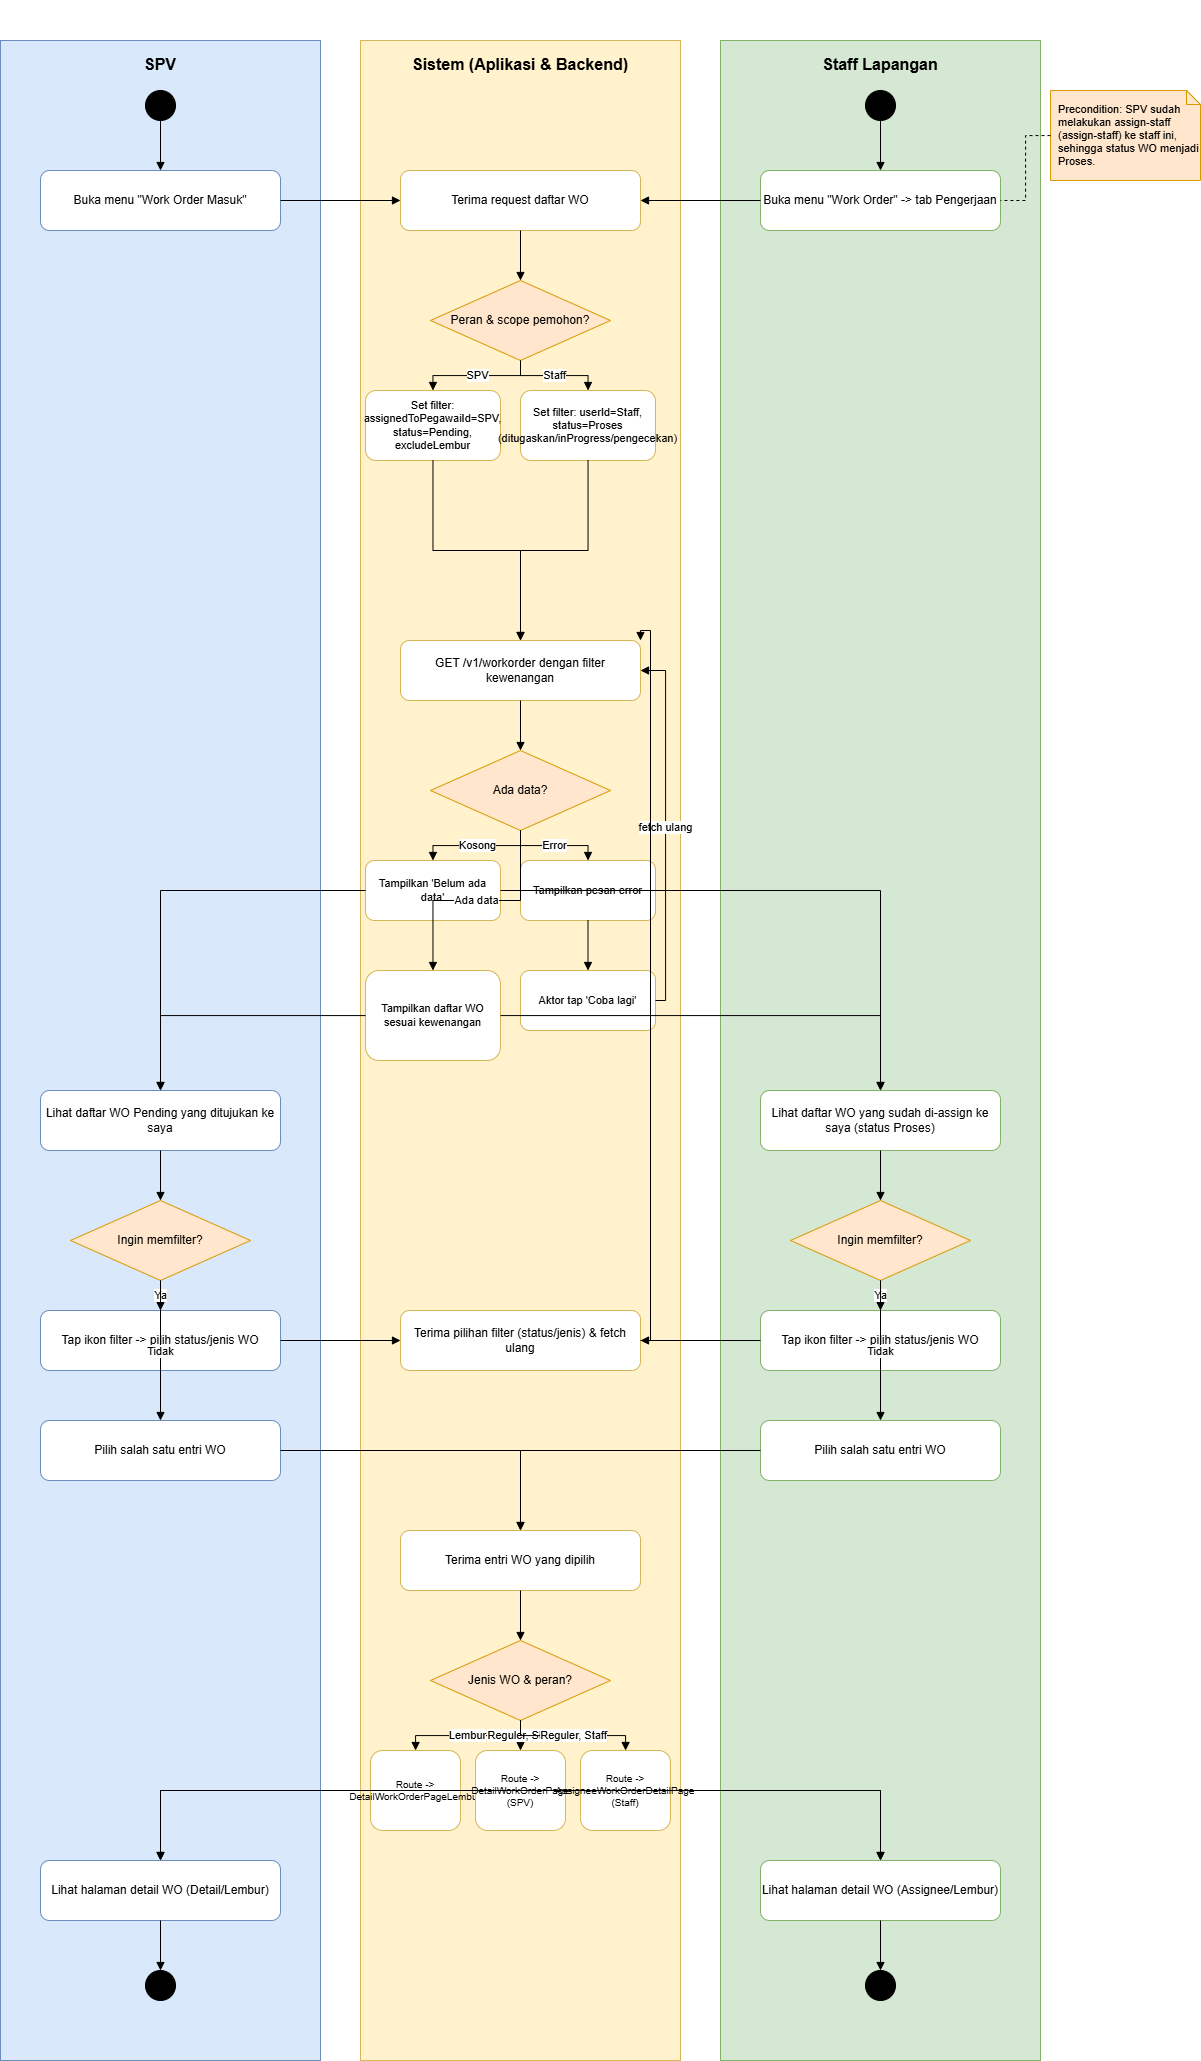

The diagram above was exported from draw.io. Its source (the exported page's mxGraphModel, read from the mxfile embedded in the PNG):
<mxGraphModel dx="1018" dy="718" grid="1" gridSize="10" guides="1" tooltips="1" connect="1" arrows="1" fold="1" page="1" pageScale="1" pageWidth="1240" pageHeight="2100" math="0" shadow="0">
  <root>
    <mxCell id="0" />
    <mxCell id="1" parent="0" />
    <mxCell id="title" style="text;html=1;fontSize=18;fontStyle=1;align=left;verticalAlign=middle;" parent="1" vablue="Activity Diagram - PBI12: Read Workorder (POV SPV &amp; Staff Lapangan)" vertex="1">
      <mxGeometry x="40" width="900" height="30" as="geometry" />
    </mxCell>
    <mxCell id="laneSpv" value="SPV" style="rounded=0;whiteSpace=wrap;html=1;fillColor=#dae8fc;strokeColor=#6c8ebf;verticalAlign=top;align=center;fontSize=16;fontStyle=1;spacingTop=8;" parent="1" vertex="1">
      <mxGeometry x="40" y="40" width="320" height="2020" as="geometry" />
    </mxCell>
    <mxCell id="laneSys" value="Sistem (Aplikasi &amp; Backend)" style="rounded=0;whiteSpace=wrap;html=1;fillColor=#fff2cc;strokeColor=#d6b656;verticalAlign=top;align=center;fontSize=16;fontStyle=1;spacingTop=8;" parent="1" vertex="1">
      <mxGeometry x="400" y="40" width="320" height="2020" as="geometry" />
    </mxCell>
    <mxCell id="laneStf" value="Staff Lapangan" style="rounded=0;whiteSpace=wrap;html=1;fillColor=#d5e8d4;strokeColor=#82b366;verticalAlign=top;align=center;fontSize=16;fontStyle=1;spacingTop=8;" parent="1" vertex="1">
      <mxGeometry x="760" y="40" width="320" height="2020" as="geometry" />
    </mxCell>
    <mxCell id="note1" value="Precondition: SPV sudah melakukan assign-staff (assign-staff) ke staff ini, sehingga status WO menjadi Proses." style="shape=note;whiteSpace=wrap;html=1;fillColor=#ffe6cc;strokeColor=#d79b00;size=14;align=left;spacingLeft=6;fontSize=11;" parent="1" vertex="1">
      <mxGeometry x="1090" y="90" width="150" height="90" as="geometry" />
    </mxCell>
    <mxCell id="spvStart" value="" style="ellipse;whiteSpace=wrap;html=1;fillColor=#000000;strokeColor=#000000;" parent="1" vertex="1">
      <mxGeometry x="185" y="90" width="30" height="30" as="geometry" />
    </mxCell>
    <mxCell id="spv1" value="Buka menu &quot;Work Order Masuk&quot;" style="rounded=1;whiteSpace=wrap;html=1;fillColor=#ffffff;strokeColor=#6c8ebf;fontSize=12;" parent="1" vertex="1">
      <mxGeometry x="80" y="170" width="240" height="60" as="geometry" />
    </mxCell>
    <mxCell id="spv2" value="Lihat daftar WO Pending yang ditujukan ke saya" style="rounded=1;whiteSpace=wrap;html=1;fillColor=#ffffff;strokeColor=#6c8ebf;fontSize=12;" parent="1" vertex="1">
      <mxGeometry x="80" y="1090" width="240" height="60" as="geometry" />
    </mxCell>
    <mxCell id="spvFilterDec" value="Ingin memfilter?" style="rhombus;whiteSpace=wrap;html=1;fillColor=#ffe6cc;strokeColor=#d79b00;fontSize=12;" parent="1" vertex="1">
      <mxGeometry x="110" y="1200" width="180" height="80" as="geometry" />
    </mxCell>
    <mxCell id="spv3" value="Tap ikon filter -&gt; pilih status/jenis WO" style="rounded=1;whiteSpace=wrap;html=1;fillColor=#ffffff;strokeColor=#6c8ebf;fontSize=12;" parent="1" vertex="1">
      <mxGeometry x="80" y="1310" width="240" height="60" as="geometry" />
    </mxCell>
    <mxCell id="spvSelect" value="Pilih salah satu entri WO" style="rounded=1;whiteSpace=wrap;html=1;fillColor=#ffffff;strokeColor=#6c8ebf;fontSize=12;" parent="1" vertex="1">
      <mxGeometry x="80" y="1420" width="240" height="60" as="geometry" />
    </mxCell>
    <mxCell id="spv4" value="Lihat halaman detail WO (Detail/Lembur)" style="rounded=1;whiteSpace=wrap;html=1;fillColor=#ffffff;strokeColor=#6c8ebf;fontSize=12;" parent="1" vertex="1">
      <mxGeometry x="80" y="1860" width="240" height="60" as="geometry" />
    </mxCell>
    <mxCell id="spvEnd" value="" style="ellipse;shape=doubleEllipse;whiteSpace=wrap;html=1;fillColor=#000000;strokeColor=#000000;" parent="1" vertex="1">
      <mxGeometry x="185" y="1970" width="30" height="30" as="geometry" />
    </mxCell>
    <mxCell id="stfStart" value="" style="ellipse;whiteSpace=wrap;html=1;fillColor=#000000;strokeColor=#000000;" parent="1" vertex="1">
      <mxGeometry x="905" y="90" width="30" height="30" as="geometry" />
    </mxCell>
    <mxCell id="stf1" value="Buka menu &quot;Work Order&quot; -&gt; tab Pengerjaan" style="rounded=1;whiteSpace=wrap;html=1;fillColor=#ffffff;strokeColor=#82b366;fontSize=12;" parent="1" vertex="1">
      <mxGeometry x="800" y="170" width="240" height="60" as="geometry" />
    </mxCell>
    <mxCell id="stf2" value="Lihat daftar WO yang sudah di-assign ke saya (status Proses)" style="rounded=1;whiteSpace=wrap;html=1;fillColor=#ffffff;strokeColor=#82b366;fontSize=12;" parent="1" vertex="1">
      <mxGeometry x="800" y="1090" width="240" height="60" as="geometry" />
    </mxCell>
    <mxCell id="stfFilterDec" value="Ingin memfilter?" style="rhombus;whiteSpace=wrap;html=1;fillColor=#ffe6cc;strokeColor=#d79b00;fontSize=12;" parent="1" vertex="1">
      <mxGeometry x="830" y="1200" width="180" height="80" as="geometry" />
    </mxCell>
    <mxCell id="stf3" value="Tap ikon filter -&gt; pilih status/jenis WO" style="rounded=1;whiteSpace=wrap;html=1;fillColor=#ffffff;strokeColor=#82b366;fontSize=12;" parent="1" vertex="1">
      <mxGeometry x="800" y="1310" width="240" height="60" as="geometry" />
    </mxCell>
    <mxCell id="stfSelect" value="Pilih salah satu entri WO" style="rounded=1;whiteSpace=wrap;html=1;fillColor=#ffffff;strokeColor=#82b366;fontSize=12;" parent="1" vertex="1">
      <mxGeometry x="800" y="1420" width="240" height="60" as="geometry" />
    </mxCell>
    <mxCell id="stf4" value="Lihat halaman detail WO (Assignee/Lembur)" style="rounded=1;whiteSpace=wrap;html=1;fillColor=#ffffff;strokeColor=#82b366;fontSize=12;" parent="1" vertex="1">
      <mxGeometry x="800" y="1860" width="240" height="60" as="geometry" />
    </mxCell>
    <mxCell id="stfEnd" value="" style="ellipse;shape=doubleEllipse;whiteSpace=wrap;html=1;fillColor=#000000;strokeColor=#000000;" parent="1" vertex="1">
      <mxGeometry x="905" y="1970" width="30" height="30" as="geometry" />
    </mxCell>
    <mxCell id="sys1" value="Terima request daftar WO" style="rounded=1;whiteSpace=wrap;html=1;fillColor=#ffffff;strokeColor=#d6b656;fontSize=12;" parent="1" vertex="1">
      <mxGeometry x="440" y="170" width="240" height="60" as="geometry" />
    </mxCell>
    <mxCell id="sysDec1" value="Peran &amp; scope pemohon?" style="rhombus;whiteSpace=wrap;html=1;fillColor=#ffe6cc;strokeColor=#d79b00;fontSize=12;" parent="1" vertex="1">
      <mxGeometry x="470" y="280" width="180" height="80" as="geometry" />
    </mxCell>
    <mxCell id="sys2a" value="Set filter: assignedToPegawaiId=SPV, status=Pending, excludeLembur" style="rounded=1;whiteSpace=wrap;html=1;fillColor=#ffffff;strokeColor=#d6b656;fontSize=11;" parent="1" vertex="1">
      <mxGeometry x="405" y="390" width="135" height="70" as="geometry" />
    </mxCell>
    <mxCell id="sys2b" value="Set filter: userId=Staff, status=Proses (ditugaskan/inProgress/pengecekan)" style="rounded=1;whiteSpace=wrap;html=1;fillColor=#ffffff;strokeColor=#d6b656;fontSize=11;" parent="1" vertex="1">
      <mxGeometry x="560" y="390" width="135" height="70" as="geometry" />
    </mxCell>
    <mxCell id="sys3" value="GET /v1/workorder dengan filter kewenangan" style="rounded=1;whiteSpace=wrap;html=1;fillColor=#ffffff;strokeColor=#d6b656;fontSize=12;" parent="1" vertex="1">
      <mxGeometry x="440" y="640" width="240" height="60" as="geometry" />
    </mxCell>
    <mxCell id="sysDec2" value="Ada data?" style="rhombus;whiteSpace=wrap;html=1;fillColor=#ffe6cc;strokeColor=#d79b00;fontSize=12;" parent="1" vertex="1">
      <mxGeometry x="470" y="750" width="180" height="80" as="geometry" />
    </mxCell>
    <mxCell id="sysEmpty" value="Tampilkan 'Belum ada data'" style="rounded=1;whiteSpace=wrap;html=1;fillColor=#ffffff;strokeColor=#d6b656;fontSize=11;" parent="1" vertex="1">
      <mxGeometry x="405" y="860" width="135" height="60" as="geometry" />
    </mxCell>
    <mxCell id="sysError" value="Tampilkan pesan error" style="rounded=1;whiteSpace=wrap;html=1;fillColor=#ffffff;strokeColor=#d6b656;fontSize=11;" parent="1" vertex="1">
      <mxGeometry x="560" y="860" width="135" height="60" as="geometry" />
    </mxCell>
    <mxCell id="sysRetry" value="Aktor tap 'Coba lagi'" style="rounded=1;whiteSpace=wrap;html=1;fillColor=#ffffff;strokeColor=#d6b656;fontSize=11;" parent="1" vertex="1">
      <mxGeometry x="560" y="970" width="135" height="60" as="geometry" />
    </mxCell>
    <mxCell id="sys4" value="Tampilkan daftar WO sesuai kewenangan" style="rounded=1;whiteSpace=wrap;html=1;fillColor=#ffffff;strokeColor=#d6b656;fontSize=11;" parent="1" vertex="1">
      <mxGeometry x="405" y="970" width="135" height="90" as="geometry" />
    </mxCell>
    <mxCell id="sysFilter" value="Terima pilihan filter (status/jenis) &amp; fetch ulang" style="rounded=1;whiteSpace=wrap;html=1;fillColor=#ffffff;strokeColor=#d6b656;fontSize=12;" parent="1" vertex="1">
      <mxGeometry x="440" y="1310" width="240" height="60" as="geometry" />
    </mxCell>
    <mxCell id="sysSelect" value="Terima entri WO yang dipilih" style="rounded=1;whiteSpace=wrap;html=1;fillColor=#ffffff;strokeColor=#d6b656;fontSize=12;" parent="1" vertex="1">
      <mxGeometry x="440" y="1530" width="240" height="60" as="geometry" />
    </mxCell>
    <mxCell id="sysDec3" value="Jenis WO &amp; peran?" style="rhombus;whiteSpace=wrap;html=1;fillColor=#ffe6cc;strokeColor=#d79b00;fontSize=12;" parent="1" vertex="1">
      <mxGeometry x="470" y="1640" width="180" height="80" as="geometry" />
    </mxCell>
    <mxCell id="sysRouteLembur" value="Route -&gt; DetailWorkOrderPageLembur" style="rounded=1;whiteSpace=wrap;html=1;fillColor=#ffffff;strokeColor=#d6b656;fontSize=10;" parent="1" vertex="1">
      <mxGeometry x="410" y="1750" width="90" height="80" as="geometry" />
    </mxCell>
    <mxCell id="sysRouteSpv" value="Route -&gt; DetailWorkOrderPage (SPV)" style="rounded=1;whiteSpace=wrap;html=1;fillColor=#ffffff;strokeColor=#d6b656;fontSize=10;" parent="1" vertex="1">
      <mxGeometry x="515" y="1750" width="90" height="80" as="geometry" />
    </mxCell>
    <mxCell id="sysRouteStaff" value="Route -&gt; AssigneeWorkOrderDetailPage (Staff)" style="rounded=1;whiteSpace=wrap;html=1;fillColor=#ffffff;strokeColor=#d6b656;fontSize=10;" parent="1" vertex="1">
      <mxGeometry x="620" y="1750" width="90" height="80" as="geometry" />
    </mxCell>
    <mxCell id="e1" style="edgeStyle=orthogonalEdgeStyle;rounded=0;html=1;endArrow=block;" parent="1" source="spvStart" target="spv1" edge="1">
      <mxGeometry relative="1" as="geometry" />
    </mxCell>
    <mxCell id="e2" style="edgeStyle=orthogonalEdgeStyle;rounded=0;html=1;endArrow=block;" parent="1" source="stfStart" target="stf1" edge="1">
      <mxGeometry relative="1" as="geometry" />
    </mxCell>
    <mxCell id="eNote" style="edgeStyle=orthogonalEdgeStyle;rounded=0;html=1;dashed=1;endArrow=none;startArrow=none;" parent="1" source="note1" target="stf1" edge="1">
      <mxGeometry relative="1" as="geometry" />
    </mxCell>
    <mxCell id="e3" style="edgeStyle=orthogonalEdgeStyle;rounded=0;html=1;endArrow=block;" parent="1" source="spv1" target="sys1" edge="1">
      <mxGeometry relative="1" as="geometry" />
    </mxCell>
    <mxCell id="e4" style="edgeStyle=orthogonalEdgeStyle;rounded=0;html=1;endArrow=block;" parent="1" source="stf1" target="sys1" edge="1">
      <mxGeometry relative="1" as="geometry" />
    </mxCell>
    <mxCell id="e5" style="edgeStyle=orthogonalEdgeStyle;rounded=0;html=1;endArrow=block;" parent="1" source="sys1" target="sysDec1" edge="1">
      <mxGeometry relative="1" as="geometry" />
    </mxCell>
    <mxCell id="e6" value="SPV" style="edgeStyle=orthogonalEdgeStyle;rounded=0;html=1;endArrow=block;" parent="1" source="sysDec1" target="sys2a" edge="1">
      <mxGeometry relative="1" as="geometry" />
    </mxCell>
    <mxCell id="e7" value="Staff" style="edgeStyle=orthogonalEdgeStyle;rounded=0;html=1;endArrow=block;" parent="1" source="sysDec1" target="sys2b" edge="1">
      <mxGeometry relative="1" as="geometry" />
    </mxCell>
    <mxCell id="e8" style="edgeStyle=orthogonalEdgeStyle;rounded=0;html=1;endArrow=block;" parent="1" source="sys2a" target="sys3" edge="1">
      <mxGeometry relative="1" as="geometry" />
    </mxCell>
    <mxCell id="e9" style="edgeStyle=orthogonalEdgeStyle;rounded=0;html=1;endArrow=block;" parent="1" source="sys2b" target="sys3" edge="1">
      <mxGeometry relative="1" as="geometry" />
    </mxCell>
    <mxCell id="e10" style="edgeStyle=orthogonalEdgeStyle;rounded=0;html=1;endArrow=block;" parent="1" source="sys3" target="sysDec2" edge="1">
      <mxGeometry relative="1" as="geometry" />
    </mxCell>
    <mxCell id="e11" value="Kosong" style="edgeStyle=orthogonalEdgeStyle;rounded=0;html=1;endArrow=block;" parent="1" source="sysDec2" target="sysEmpty" edge="1">
      <mxGeometry relative="1" as="geometry" />
    </mxCell>
    <mxCell id="e12" value="Error" style="edgeStyle=orthogonalEdgeStyle;rounded=0;html=1;endArrow=block;" parent="1" source="sysDec2" target="sysError" edge="1">
      <mxGeometry relative="1" as="geometry" />
    </mxCell>
    <mxCell id="e13" value="Ada data" style="edgeStyle=orthogonalEdgeStyle;rounded=0;html=1;endArrow=block;" parent="1" source="sysDec2" target="sys4" edge="1">
      <mxGeometry relative="1" as="geometry" />
    </mxCell>
    <mxCell id="e14" style="edgeStyle=orthogonalEdgeStyle;rounded=0;html=1;endArrow=block;" parent="1" source="sysError" target="sysRetry" edge="1">
      <mxGeometry relative="1" as="geometry" />
    </mxCell>
    <mxCell id="e15" value="fetch ulang" style="edgeStyle=orthogonalEdgeStyle;rounded=0;html=1;endArrow=block;exitX=1;exitY=0.5;entryX=1;entryY=0.5;" parent="1" source="sysRetry" target="sys3" edge="1">
      <mxGeometry relative="1" as="geometry" />
    </mxCell>
    <mxCell id="e16" style="edgeStyle=orthogonalEdgeStyle;rounded=0;html=1;endArrow=block;" parent="1" source="sysEmpty" target="spv2" edge="1">
      <mxGeometry relative="1" as="geometry" />
    </mxCell>
    <mxCell id="e17" style="edgeStyle=orthogonalEdgeStyle;rounded=0;html=1;endArrow=block;" parent="1" source="sys4" target="spv2" edge="1">
      <mxGeometry relative="1" as="geometry" />
    </mxCell>
    <mxCell id="e18" style="edgeStyle=orthogonalEdgeStyle;rounded=0;html=1;endArrow=block;" parent="1" source="sysEmpty" target="stf2" edge="1">
      <mxGeometry relative="1" as="geometry" />
    </mxCell>
    <mxCell id="e19" style="edgeStyle=orthogonalEdgeStyle;rounded=0;html=1;endArrow=block;" parent="1" source="sys4" target="stf2" edge="1">
      <mxGeometry relative="1" as="geometry" />
    </mxCell>
    <mxCell id="e20" style="edgeStyle=orthogonalEdgeStyle;rounded=0;html=1;endArrow=block;" parent="1" source="spv2" target="spvFilterDec" edge="1">
      <mxGeometry relative="1" as="geometry" />
    </mxCell>
    <mxCell id="e21" style="edgeStyle=orthogonalEdgeStyle;rounded=0;html=1;endArrow=block;" parent="1" source="stf2" target="stfFilterDec" edge="1">
      <mxGeometry relative="1" as="geometry" />
    </mxCell>
    <mxCell id="e22" value="Ya" style="edgeStyle=orthogonalEdgeStyle;rounded=0;html=1;endArrow=block;" parent="1" source="spvFilterDec" target="spv3" edge="1">
      <mxGeometry relative="1" as="geometry" />
    </mxCell>
    <mxCell id="e23" value="Tidak" style="edgeStyle=orthogonalEdgeStyle;rounded=0;html=1;endArrow=block;" parent="1" source="spvFilterDec" target="spvSelect" edge="1">
      <mxGeometry relative="1" as="geometry" />
    </mxCell>
    <mxCell id="e24" value="Ya" style="edgeStyle=orthogonalEdgeStyle;rounded=0;html=1;endArrow=block;" parent="1" source="stfFilterDec" target="stf3" edge="1">
      <mxGeometry relative="1" as="geometry" />
    </mxCell>
    <mxCell id="e25" value="Tidak" style="edgeStyle=orthogonalEdgeStyle;rounded=0;html=1;endArrow=block;" parent="1" source="stfFilterDec" target="stfSelect" edge="1">
      <mxGeometry relative="1" as="geometry" />
    </mxCell>
    <mxCell id="e26" style="edgeStyle=orthogonalEdgeStyle;rounded=0;html=1;endArrow=block;" parent="1" source="spv3" target="sysFilter" edge="1">
      <mxGeometry relative="1" as="geometry" />
    </mxCell>
    <mxCell id="e27" style="edgeStyle=orthogonalEdgeStyle;rounded=0;html=1;endArrow=block;" parent="1" source="stf3" target="sysFilter" edge="1">
      <mxGeometry relative="1" as="geometry" />
    </mxCell>
    <mxCell id="e28" style="edgeStyle=orthogonalEdgeStyle;rounded=0;html=1;endArrow=block;exitX=1;exitY=0.5;entryX=1;entryY=0;" parent="1" source="sysFilter" target="sys3" edge="1">
      <mxGeometry relative="1" as="geometry" />
    </mxCell>
    <mxCell id="e29" style="edgeStyle=orthogonalEdgeStyle;rounded=0;html=1;endArrow=block;" parent="1" source="spvSelect" target="sysSelect" edge="1">
      <mxGeometry relative="1" as="geometry" />
    </mxCell>
    <mxCell id="e30" style="edgeStyle=orthogonalEdgeStyle;rounded=0;html=1;endArrow=block;" parent="1" source="stfSelect" target="sysSelect" edge="1">
      <mxGeometry relative="1" as="geometry" />
    </mxCell>
    <mxCell id="e31" style="edgeStyle=orthogonalEdgeStyle;rounded=0;html=1;endArrow=block;" parent="1" source="sysSelect" target="sysDec3" edge="1">
      <mxGeometry relative="1" as="geometry" />
    </mxCell>
    <mxCell id="e32" value="Lembur" style="edgeStyle=orthogonalEdgeStyle;rounded=0;html=1;endArrow=block;" parent="1" source="sysDec3" target="sysRouteLembur" edge="1">
      <mxGeometry relative="1" as="geometry" />
    </mxCell>
    <mxCell id="e33" value="Reguler, SPV" style="edgeStyle=orthogonalEdgeStyle;rounded=0;html=1;endArrow=block;" parent="1" source="sysDec3" target="sysRouteSpv" edge="1">
      <mxGeometry relative="1" as="geometry" />
    </mxCell>
    <mxCell id="e34" value="Reguler, Staff" style="edgeStyle=orthogonalEdgeStyle;rounded=0;html=1;endArrow=block;" parent="1" source="sysDec3" target="sysRouteStaff" edge="1">
      <mxGeometry relative="1" as="geometry" />
    </mxCell>
    <mxCell id="e35" style="edgeStyle=orthogonalEdgeStyle;rounded=0;html=1;endArrow=block;" parent="1" source="sysRouteLembur" target="spv4" edge="1">
      <mxGeometry relative="1" as="geometry" />
    </mxCell>
    <mxCell id="e36" style="edgeStyle=orthogonalEdgeStyle;rounded=0;html=1;endArrow=block;" parent="1" source="sysRouteSpv" target="spv4" edge="1">
      <mxGeometry relative="1" as="geometry" />
    </mxCell>
    <mxCell id="e37" style="edgeStyle=orthogonalEdgeStyle;rounded=0;html=1;endArrow=block;" parent="1" source="sysRouteLembur" target="stf4" edge="1">
      <mxGeometry relative="1" as="geometry" />
    </mxCell>
    <mxCell id="e38" style="edgeStyle=orthogonalEdgeStyle;rounded=0;html=1;endArrow=block;" parent="1" source="sysRouteStaff" target="stf4" edge="1">
      <mxGeometry relative="1" as="geometry" />
    </mxCell>
    <mxCell id="e39" style="edgeStyle=orthogonalEdgeStyle;rounded=0;html=1;endArrow=block;" parent="1" source="spv4" target="spvEnd" edge="1">
      <mxGeometry relative="1" as="geometry" />
    </mxCell>
    <mxCell id="e40" style="edgeStyle=orthogonalEdgeStyle;rounded=0;html=1;endArrow=block;" parent="1" source="stf4" target="stfEnd" edge="1">
      <mxGeometry relative="1" as="geometry" />
    </mxCell>
  </root>
</mxGraphModel>